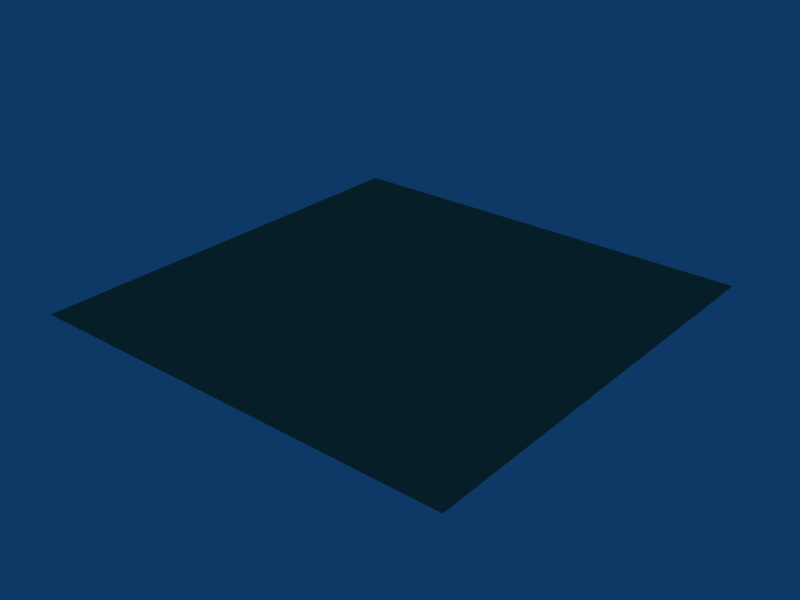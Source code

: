 # Source: jade.blend  (saved by Blender 2.44.0; exported with 4.5.12 LTS)
import bpy
from mathutils import Matrix  # noqa: F401  (used for matrix-valued properties, if any)

bpy.ops.wm.read_factory_settings(use_empty=True)
scene = bpy.context.scene
scene.name = 'Scene'

# ---- collections
col_collection_1 = bpy.data.collections.new('Collection 1'); scene.collection.children.link(col_collection_1)

# ---- materials (node trees are filled in below, after node groups)
mat_jade = bpy.data.materials.new('Jade')
mat_jade.alpha_threshold = 0.0
mat_jade.diffuse_color = (0.3804, 0.5255, 0.3804, 1.0)
mat_jade.roughness = 3.14
mat_jade.specular_intensity = 1.0
mat_jade.line_color = (0.0, 0.0, 0.0, 1.0)

# ---- material node trees

# ---- world
world_world = bpy.data.worlds.new('World'); scene.world = world_world
world_world.color = (0.05656, 0.2208, 0.4)
world_world.use_sun_shadow = False
world_world.sun_shadow_jitter_overblur = 0.0
world_world.cycles.sampling_method = 'MANUAL'
world_world.cycles.sample_map_resolution = 256

# ---- meshes
me_plane = bpy.data.meshes.new('Plane')
me_plane.from_pydata([(1.0, 1.0, 0.0), (1.0, -1.0, 0.0), (-1.0, -1.0, 0.0), (-1.0, 1.0, 0.0)], [], [(0, 3, 2, 1)])
me_plane.materials.append(mat_jade)
me_plane.use_remesh_preserve_volume = False
me_plane.use_remesh_preserve_attributes = False
me_plane.use_mirror_vertex_groups = False
me_plane.update()

# ---- objects
ob_plane = bpy.data.objects.new('Plane', me_plane)

# ---- transforms, parenting, visibility, modifiers, constraints
ob_plane.location = (0.0, 0.0, 0.0)
ob_plane.lock_rotations_4d = False
ob_plane.empty_display_type = 'ARROWS'
ob_plane.color = (0.0, 0.0, 0.0, 1.0)
ob_plane.lineart.crease_threshold = 0.0

# ---- collection membership
col_collection_1.objects.link(ob_plane)

# ---- scene / render settings (as saved in the file)
scene.frame_start = 1; scene.frame_end = 250; scene.frame_set(1)
scene.render.engine = 'BLENDER_EEVEE_NEXT'
scene.render.image_settings.file_format = 'JPEG'
scene.render.image_settings.color_mode = 'RGB'
scene.render.image_settings.compression = 90
scene.render.resolution_x = 800
scene.render.resolution_y = 600
scene.render.pixel_aspect_x = 100.0
scene.render.pixel_aspect_y = 100.0
scene.render.fps = 25
scene.render.dither_intensity = 0.0
scene.render.use_compositing = False
scene.render.use_sequencer = False
scene.render.bake_margin = 2
scene.render.bake_bias = 0.0
scene.render.use_stamp_time = False
scene.render.use_stamp_date = False
scene.render.use_stamp_frame = False
scene.render.use_stamp_camera = False
scene.render.use_stamp_scene = False
scene.render.use_stamp_filename = False
scene.render.use_stamp_render_time = False
scene.render.stamp_font_size = 0
scene.cycles.use_denoising = False
scene.cycles.samples = 10
scene.cycles.sampling_pattern = 'TABULATED_SOBOL'
scene.cycles.light_sampling_threshold = 0.0
scene.cycles.use_adaptive_sampling = False
scene.cycles.use_light_tree = False
scene.cycles.blur_glossy = 0.0
scene.cycles.volume_bounces = 1
scene.cycles.pixel_filter_type = 'GAUSSIAN'
scene.cycles.sample_clamp_indirect = 0.0
scene.view_settings.view_transform = 'Raw'
bpy.context.view_layer.update()

# ---- added for rendering (the .blend has no active camera): camera
cam_auto = bpy.data.cameras.new('AutoCamera')
cam_auto.lens = 50.0
cam_auto.sensor_width = 36.0
cam_auto.clip_end = 1000.0
ob_auto_camera = bpy.data.objects.new('AutoCamera', cam_auto)
scene.collection.objects.link(ob_auto_camera)
ob_auto_camera.location = (2.61693, -3.14032, 2.09354)
ob_auto_camera.rotation_euler = (1.09748, -7.21219e-08, 0.694738)
scene.camera = ob_auto_camera
bpy.context.view_layer.update()

